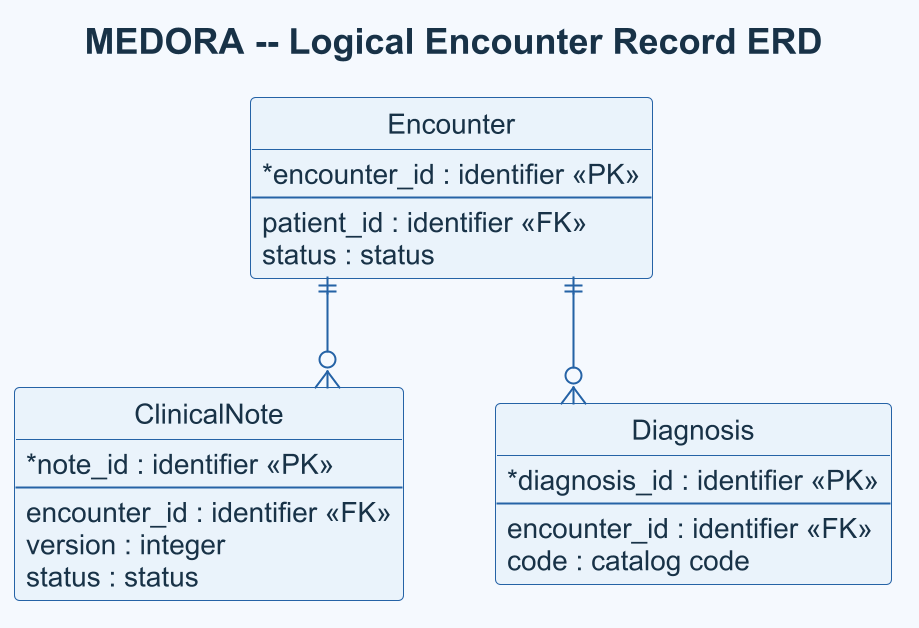

The diagram above was rendered by PlantUML. Its source (embedded in the PNG):
@startuml
title MEDORA -- Logical Encounter Record ERD
skinparam dpi 192
skinparam shadowing false
skinparam defaultFontName Arial
skinparam defaultFontColor #183247
skinparam defaultFontSize 14
skinparam titleFontSize 18
skinparam backgroundColor #F5F9FE
skinparam ArrowColor #2563A6
skinparam linetype ortho
skinparam nodesep 45
skinparam ranksep 55
hide circle
skinparam class {
  BackgroundColor #EAF3FB
  BorderColor #2563A6
  FontColor #183247
}
skinparam classAttributeIconSize 0

top to bottom direction

entity "Encounter" as encounter {
  * encounter_id : identifier <<PK>>
  --
  patient_id : identifier <<FK>>
  status : status
}

entity "ClinicalNote" as note {
  * note_id : identifier <<PK>>
  --
  encounter_id : identifier <<FK>>
  version : integer
  status : status
}

entity "Diagnosis" as diagnosis {
  * diagnosis_id : identifier <<PK>>
  --
  encounter_id : identifier <<FK>>
  code : catalog code
}

encounter ||--o{ note
encounter ||--o{ diagnosis

note -[hidden]right- diagnosis
@enduml